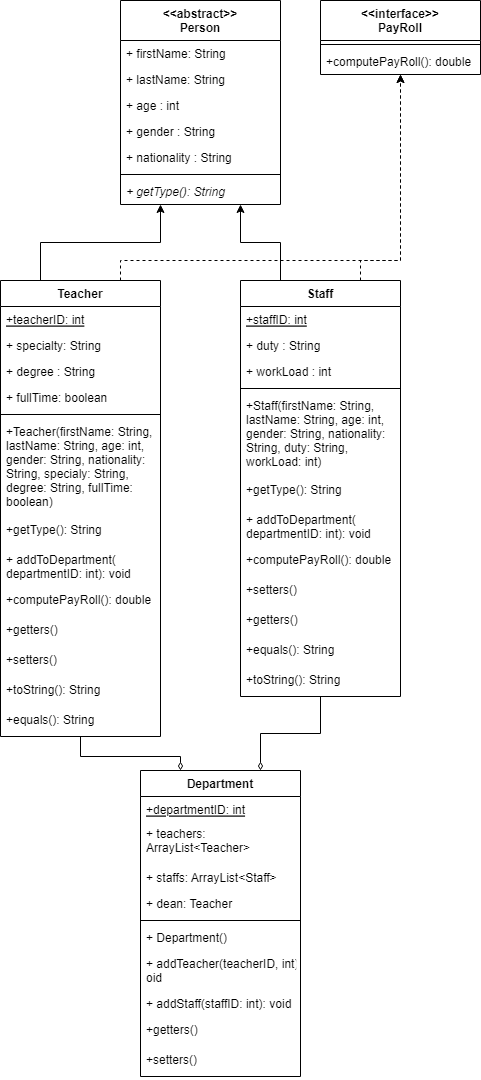

The diagram above was exported from draw.io. Its source (the exported page's mxGraphModel, read from the mxfile embedded in the PNG):
<mxGraphModel dx="1422" dy="1837" grid="1" gridSize="10" guides="1" tooltips="1" connect="1" arrows="1" fold="1" page="1" pageScale="1" pageWidth="850" pageHeight="1100" background="none" math="0" shadow="0">
  <root>
    <mxCell id="0" />
    <mxCell id="1" parent="0" />
    <mxCell id="E8SEjeUAwDmCL9S3kaz_-1" value="&lt;&lt;abstract&gt;&gt;&#10;Person" style="swimlane;fontStyle=1;align=center;verticalAlign=top;childLayout=stackLayout;horizontal=1;startSize=40;horizontalStack=0;resizeParent=1;resizeParentMax=0;resizeLast=0;collapsible=1;marginBottom=0;" parent="1" vertex="1">
      <mxGeometry x="200" y="-1080" width="160" height="204" as="geometry">
        <mxRectangle x="200" y="-1080" width="110" height="40" as="alternateBounds" />
      </mxGeometry>
    </mxCell>
    <mxCell id="E8SEjeUAwDmCL9S3kaz_-2" value="+ firstName: String" style="text;strokeColor=none;fillColor=none;align=left;verticalAlign=top;spacingLeft=4;spacingRight=4;overflow=hidden;rotatable=0;points=[[0,0.5],[1,0.5]];portConstraint=eastwest;" parent="E8SEjeUAwDmCL9S3kaz_-1" vertex="1">
      <mxGeometry y="40" width="160" height="26" as="geometry" />
    </mxCell>
    <mxCell id="E8SEjeUAwDmCL9S3kaz_-5" value="+ lastName: String" style="text;strokeColor=none;fillColor=none;align=left;verticalAlign=top;spacingLeft=4;spacingRight=4;overflow=hidden;rotatable=0;points=[[0,0.5],[1,0.5]];portConstraint=eastwest;" parent="E8SEjeUAwDmCL9S3kaz_-1" vertex="1">
      <mxGeometry y="66" width="160" height="26" as="geometry" />
    </mxCell>
    <mxCell id="E8SEjeUAwDmCL9S3kaz_-7" value="+ age : int" style="text;strokeColor=none;fillColor=none;align=left;verticalAlign=top;spacingLeft=4;spacingRight=4;overflow=hidden;rotatable=0;points=[[0,0.5],[1,0.5]];portConstraint=eastwest;" parent="E8SEjeUAwDmCL9S3kaz_-1" vertex="1">
      <mxGeometry y="92" width="160" height="26" as="geometry" />
    </mxCell>
    <mxCell id="E8SEjeUAwDmCL9S3kaz_-6" value="+ gender : String" style="text;strokeColor=none;fillColor=none;align=left;verticalAlign=top;spacingLeft=4;spacingRight=4;overflow=hidden;rotatable=0;points=[[0,0.5],[1,0.5]];portConstraint=eastwest;" parent="E8SEjeUAwDmCL9S3kaz_-1" vertex="1">
      <mxGeometry y="118" width="160" height="26" as="geometry" />
    </mxCell>
    <mxCell id="E8SEjeUAwDmCL9S3kaz_-8" value="+ nationality : String" style="text;strokeColor=none;fillColor=none;align=left;verticalAlign=top;spacingLeft=4;spacingRight=4;overflow=hidden;rotatable=0;points=[[0,0.5],[1,0.5]];portConstraint=eastwest;" parent="E8SEjeUAwDmCL9S3kaz_-1" vertex="1">
      <mxGeometry y="144" width="160" height="26" as="geometry" />
    </mxCell>
    <mxCell id="E8SEjeUAwDmCL9S3kaz_-3" value="" style="line;strokeWidth=1;fillColor=none;align=left;verticalAlign=middle;spacingTop=-1;spacingLeft=3;spacingRight=3;rotatable=0;labelPosition=right;points=[];portConstraint=eastwest;" parent="E8SEjeUAwDmCL9S3kaz_-1" vertex="1">
      <mxGeometry y="170" width="160" height="8" as="geometry" />
    </mxCell>
    <mxCell id="E8SEjeUAwDmCL9S3kaz_-4" value="+ getType(): String" style="text;strokeColor=none;fillColor=none;align=left;verticalAlign=top;spacingLeft=4;spacingRight=4;overflow=hidden;rotatable=0;points=[[0,0.5],[1,0.5]];portConstraint=eastwest;fontStyle=2" parent="E8SEjeUAwDmCL9S3kaz_-1" vertex="1">
      <mxGeometry y="178" width="160" height="26" as="geometry" />
    </mxCell>
    <mxCell id="g6YheyMDZBDt2bdmVfW--31" style="edgeStyle=orthogonalEdgeStyle;rounded=0;orthogonalLoop=1;jettySize=auto;html=1;entryX=0.75;entryY=1;entryDx=0;entryDy=0;exitX=0.25;exitY=0;exitDx=0;exitDy=0;" edge="1" parent="1" source="g6YheyMDZBDt2bdmVfW--1" target="E8SEjeUAwDmCL9S3kaz_-1">
      <mxGeometry relative="1" as="geometry" />
    </mxCell>
    <mxCell id="g6YheyMDZBDt2bdmVfW--35" style="edgeStyle=orthogonalEdgeStyle;rounded=0;orthogonalLoop=1;jettySize=auto;html=1;exitX=0.75;exitY=0;exitDx=0;exitDy=0;dashed=1;" edge="1" parent="1" source="g6YheyMDZBDt2bdmVfW--1" target="g6YheyMDZBDt2bdmVfW--11">
      <mxGeometry relative="1" as="geometry">
        <Array as="points">
          <mxPoint x="440" y="-820" />
          <mxPoint x="480" y="-820" />
        </Array>
      </mxGeometry>
    </mxCell>
    <mxCell id="g6YheyMDZBDt2bdmVfW--57" style="edgeStyle=orthogonalEdgeStyle;rounded=0;orthogonalLoop=1;jettySize=auto;html=1;entryX=0.75;entryY=0;entryDx=0;entryDy=0;endArrow=diamondThin;endFill=0;" edge="1" parent="1" source="g6YheyMDZBDt2bdmVfW--1" target="g6YheyMDZBDt2bdmVfW--15">
      <mxGeometry relative="1" as="geometry" />
    </mxCell>
    <mxCell id="g6YheyMDZBDt2bdmVfW--1" value="Staff" style="swimlane;fontStyle=1;align=center;verticalAlign=top;childLayout=stackLayout;horizontal=1;startSize=26;horizontalStack=0;resizeParent=1;resizeParentMax=0;resizeLast=0;collapsible=1;marginBottom=0;" vertex="1" parent="1">
      <mxGeometry x="320" y="-800" width="160" height="416" as="geometry" />
    </mxCell>
    <mxCell id="g6YheyMDZBDt2bdmVfW--64" value="+staffID: int" style="text;strokeColor=none;fillColor=none;align=left;verticalAlign=top;spacingLeft=4;spacingRight=4;overflow=hidden;rotatable=0;points=[[0,0.5],[1,0.5]];portConstraint=eastwest;fontStyle=4" vertex="1" parent="g6YheyMDZBDt2bdmVfW--1">
      <mxGeometry y="26" width="160" height="26" as="geometry" />
    </mxCell>
    <mxCell id="g6YheyMDZBDt2bdmVfW--2" value="+ duty : String" style="text;strokeColor=none;fillColor=none;align=left;verticalAlign=top;spacingLeft=4;spacingRight=4;overflow=hidden;rotatable=0;points=[[0,0.5],[1,0.5]];portConstraint=eastwest;" vertex="1" parent="g6YheyMDZBDt2bdmVfW--1">
      <mxGeometry y="52" width="160" height="26" as="geometry" />
    </mxCell>
    <mxCell id="g6YheyMDZBDt2bdmVfW--10" value="+ workLoad : int" style="text;strokeColor=none;fillColor=none;align=left;verticalAlign=top;spacingLeft=4;spacingRight=4;overflow=hidden;rotatable=0;points=[[0,0.5],[1,0.5]];portConstraint=eastwest;" vertex="1" parent="g6YheyMDZBDt2bdmVfW--1">
      <mxGeometry y="78" width="160" height="26" as="geometry" />
    </mxCell>
    <mxCell id="g6YheyMDZBDt2bdmVfW--3" value="" style="line;strokeWidth=1;fillColor=none;align=left;verticalAlign=middle;spacingTop=-1;spacingLeft=3;spacingRight=3;rotatable=0;labelPosition=right;points=[];portConstraint=eastwest;" vertex="1" parent="g6YheyMDZBDt2bdmVfW--1">
      <mxGeometry y="104" width="160" height="8" as="geometry" />
    </mxCell>
    <mxCell id="g6YheyMDZBDt2bdmVfW--26" value="+Staff(firstName: String,&#10;lastName: String, age: int, &#10;gender: String, nationality: &#10;String, duty: String, &#10;workLoad: int)" style="text;strokeColor=none;fillColor=none;align=left;verticalAlign=top;spacingLeft=4;spacingRight=4;overflow=hidden;rotatable=0;points=[[0,0.5],[1,0.5]];portConstraint=eastwest;" vertex="1" parent="g6YheyMDZBDt2bdmVfW--1">
      <mxGeometry y="112" width="160" height="84" as="geometry" />
    </mxCell>
    <mxCell id="g6YheyMDZBDt2bdmVfW--37" value="+getType(): String" style="text;strokeColor=none;fillColor=none;align=left;verticalAlign=top;spacingLeft=4;spacingRight=4;overflow=hidden;rotatable=0;points=[[0,0.5],[1,0.5]];portConstraint=eastwest;" vertex="1" parent="g6YheyMDZBDt2bdmVfW--1">
      <mxGeometry y="196" width="160" height="30" as="geometry" />
    </mxCell>
    <mxCell id="g6YheyMDZBDt2bdmVfW--27" value="+ addToDepartment(&#10;departmentID: int): void" style="text;strokeColor=none;fillColor=none;align=left;verticalAlign=top;spacingLeft=4;spacingRight=4;overflow=hidden;rotatable=0;points=[[0,0.5],[1,0.5]];portConstraint=eastwest;" vertex="1" parent="g6YheyMDZBDt2bdmVfW--1">
      <mxGeometry y="226" width="160" height="40" as="geometry" />
    </mxCell>
    <mxCell id="g6YheyMDZBDt2bdmVfW--29" value="+computePayRoll(): double" style="text;strokeColor=none;fillColor=none;align=left;verticalAlign=top;spacingLeft=4;spacingRight=4;overflow=hidden;rotatable=0;points=[[0,0.5],[1,0.5]];portConstraint=eastwest;" vertex="1" parent="g6YheyMDZBDt2bdmVfW--1">
      <mxGeometry y="266" width="160" height="30" as="geometry" />
    </mxCell>
    <mxCell id="g6YheyMDZBDt2bdmVfW--42" value="+setters()" style="text;strokeColor=none;fillColor=none;align=left;verticalAlign=top;spacingLeft=4;spacingRight=4;overflow=hidden;rotatable=0;points=[[0,0.5],[1,0.5]];portConstraint=eastwest;" vertex="1" parent="g6YheyMDZBDt2bdmVfW--1">
      <mxGeometry y="296" width="160" height="30" as="geometry" />
    </mxCell>
    <mxCell id="g6YheyMDZBDt2bdmVfW--41" value="+getters()" style="text;strokeColor=none;fillColor=none;align=left;verticalAlign=top;spacingLeft=4;spacingRight=4;overflow=hidden;rotatable=0;points=[[0,0.5],[1,0.5]];portConstraint=eastwest;" vertex="1" parent="g6YheyMDZBDt2bdmVfW--1">
      <mxGeometry y="326" width="160" height="30" as="geometry" />
    </mxCell>
    <mxCell id="g6YheyMDZBDt2bdmVfW--49" value="+equals(): String" style="text;strokeColor=none;fillColor=none;align=left;verticalAlign=top;spacingLeft=4;spacingRight=4;overflow=hidden;rotatable=0;points=[[0,0.5],[1,0.5]];portConstraint=eastwest;fontStyle=0" vertex="1" parent="g6YheyMDZBDt2bdmVfW--1">
      <mxGeometry y="356" width="160" height="30" as="geometry" />
    </mxCell>
    <mxCell id="g6YheyMDZBDt2bdmVfW--48" value="+toString(): String" style="text;strokeColor=none;fillColor=none;align=left;verticalAlign=top;spacingLeft=4;spacingRight=4;overflow=hidden;rotatable=0;points=[[0,0.5],[1,0.5]];portConstraint=eastwest;fontStyle=0" vertex="1" parent="g6YheyMDZBDt2bdmVfW--1">
      <mxGeometry y="386" width="160" height="30" as="geometry" />
    </mxCell>
    <mxCell id="g6YheyMDZBDt2bdmVfW--30" style="edgeStyle=orthogonalEdgeStyle;rounded=0;orthogonalLoop=1;jettySize=auto;html=1;exitX=0.25;exitY=0;exitDx=0;exitDy=0;entryX=0.25;entryY=1;entryDx=0;entryDy=0;" edge="1" parent="1" source="g6YheyMDZBDt2bdmVfW--5" target="E8SEjeUAwDmCL9S3kaz_-1">
      <mxGeometry relative="1" as="geometry" />
    </mxCell>
    <mxCell id="g6YheyMDZBDt2bdmVfW--34" style="edgeStyle=orthogonalEdgeStyle;rounded=0;orthogonalLoop=1;jettySize=auto;html=1;exitX=0.75;exitY=0;exitDx=0;exitDy=0;entryX=0.5;entryY=1;entryDx=0;entryDy=0;dashed=1;" edge="1" parent="1" source="g6YheyMDZBDt2bdmVfW--5" target="g6YheyMDZBDt2bdmVfW--11">
      <mxGeometry relative="1" as="geometry">
        <Array as="points">
          <mxPoint x="200" y="-820" />
          <mxPoint x="480" y="-820" />
        </Array>
      </mxGeometry>
    </mxCell>
    <mxCell id="g6YheyMDZBDt2bdmVfW--56" style="edgeStyle=orthogonalEdgeStyle;rounded=0;orthogonalLoop=1;jettySize=auto;html=1;entryX=0.25;entryY=0;entryDx=0;entryDy=0;endArrow=diamondThin;endFill=0;" edge="1" parent="1" source="g6YheyMDZBDt2bdmVfW--5" target="g6YheyMDZBDt2bdmVfW--15">
      <mxGeometry relative="1" as="geometry" />
    </mxCell>
    <mxCell id="g6YheyMDZBDt2bdmVfW--5" value="Teacher" style="swimlane;fontStyle=1;align=center;verticalAlign=top;childLayout=stackLayout;horizontal=1;startSize=26;horizontalStack=0;resizeParent=1;resizeParentMax=0;resizeLast=0;collapsible=1;marginBottom=0;" vertex="1" parent="1">
      <mxGeometry x="80" y="-800" width="160" height="456" as="geometry" />
    </mxCell>
    <mxCell id="g6YheyMDZBDt2bdmVfW--62" value="+teacherID: int" style="text;strokeColor=none;fillColor=none;align=left;verticalAlign=top;spacingLeft=4;spacingRight=4;overflow=hidden;rotatable=0;points=[[0,0.5],[1,0.5]];portConstraint=eastwest;fontStyle=4" vertex="1" parent="g6YheyMDZBDt2bdmVfW--5">
      <mxGeometry y="26" width="160" height="26" as="geometry" />
    </mxCell>
    <mxCell id="g6YheyMDZBDt2bdmVfW--6" value="+ specialty: String" style="text;strokeColor=none;fillColor=none;align=left;verticalAlign=top;spacingLeft=4;spacingRight=4;overflow=hidden;rotatable=0;points=[[0,0.5],[1,0.5]];portConstraint=eastwest;" vertex="1" parent="g6YheyMDZBDt2bdmVfW--5">
      <mxGeometry y="52" width="160" height="26" as="geometry" />
    </mxCell>
    <mxCell id="g6YheyMDZBDt2bdmVfW--9" value="+ degree : String" style="text;strokeColor=none;fillColor=none;align=left;verticalAlign=top;spacingLeft=4;spacingRight=4;overflow=hidden;rotatable=0;points=[[0,0.5],[1,0.5]];portConstraint=eastwest;" vertex="1" parent="g6YheyMDZBDt2bdmVfW--5">
      <mxGeometry y="78" width="160" height="26" as="geometry" />
    </mxCell>
    <mxCell id="g6YheyMDZBDt2bdmVfW--20" value="+ fullTime: boolean" style="text;strokeColor=none;fillColor=none;align=left;verticalAlign=top;spacingLeft=4;spacingRight=4;overflow=hidden;rotatable=0;points=[[0,0.5],[1,0.5]];portConstraint=eastwest;" vertex="1" parent="g6YheyMDZBDt2bdmVfW--5">
      <mxGeometry y="104" width="160" height="26" as="geometry" />
    </mxCell>
    <mxCell id="g6YheyMDZBDt2bdmVfW--7" value="" style="line;strokeWidth=1;fillColor=none;align=left;verticalAlign=middle;spacingTop=-1;spacingLeft=3;spacingRight=3;rotatable=0;labelPosition=right;points=[];portConstraint=eastwest;" vertex="1" parent="g6YheyMDZBDt2bdmVfW--5">
      <mxGeometry y="130" width="160" height="8" as="geometry" />
    </mxCell>
    <mxCell id="g6YheyMDZBDt2bdmVfW--8" value="+Teacher(firstName: String,&#10;lastName: String, age: int, &#10;gender: String, nationality: &#10;String, specialy: String, &#10;degree: String, fullTime: &#10;boolean)" style="text;strokeColor=none;fillColor=none;align=left;verticalAlign=top;spacingLeft=4;spacingRight=4;overflow=hidden;rotatable=0;points=[[0,0.5],[1,0.5]];portConstraint=eastwest;" vertex="1" parent="g6YheyMDZBDt2bdmVfW--5">
      <mxGeometry y="138" width="160" height="98" as="geometry" />
    </mxCell>
    <mxCell id="g6YheyMDZBDt2bdmVfW--36" value="+getType(): String" style="text;strokeColor=none;fillColor=none;align=left;verticalAlign=top;spacingLeft=4;spacingRight=4;overflow=hidden;rotatable=0;points=[[0,0.5],[1,0.5]];portConstraint=eastwest;" vertex="1" parent="g6YheyMDZBDt2bdmVfW--5">
      <mxGeometry y="236" width="160" height="30" as="geometry" />
    </mxCell>
    <mxCell id="g6YheyMDZBDt2bdmVfW--25" value="+ addToDepartment(&#10;departmentID: int): void" style="text;strokeColor=none;fillColor=none;align=left;verticalAlign=top;spacingLeft=4;spacingRight=4;overflow=hidden;rotatable=0;points=[[0,0.5],[1,0.5]];portConstraint=eastwest;" vertex="1" parent="g6YheyMDZBDt2bdmVfW--5">
      <mxGeometry y="266" width="160" height="40" as="geometry" />
    </mxCell>
    <mxCell id="g6YheyMDZBDt2bdmVfW--28" value="+computePayRoll(): double" style="text;strokeColor=none;fillColor=none;align=left;verticalAlign=top;spacingLeft=4;spacingRight=4;overflow=hidden;rotatable=0;points=[[0,0.5],[1,0.5]];portConstraint=eastwest;" vertex="1" parent="g6YheyMDZBDt2bdmVfW--5">
      <mxGeometry y="306" width="160" height="30" as="geometry" />
    </mxCell>
    <mxCell id="g6YheyMDZBDt2bdmVfW--39" value="+getters()" style="text;strokeColor=none;fillColor=none;align=left;verticalAlign=top;spacingLeft=4;spacingRight=4;overflow=hidden;rotatable=0;points=[[0,0.5],[1,0.5]];portConstraint=eastwest;fontStyle=0" vertex="1" parent="g6YheyMDZBDt2bdmVfW--5">
      <mxGeometry y="336" width="160" height="30" as="geometry" />
    </mxCell>
    <mxCell id="g6YheyMDZBDt2bdmVfW--40" value="+setters()" style="text;strokeColor=none;fillColor=none;align=left;verticalAlign=top;spacingLeft=4;spacingRight=4;overflow=hidden;rotatable=0;points=[[0,0.5],[1,0.5]];portConstraint=eastwest;fontStyle=0" vertex="1" parent="g6YheyMDZBDt2bdmVfW--5">
      <mxGeometry y="366" width="160" height="30" as="geometry" />
    </mxCell>
    <mxCell id="g6YheyMDZBDt2bdmVfW--45" value="+toString(): String" style="text;strokeColor=none;fillColor=none;align=left;verticalAlign=top;spacingLeft=4;spacingRight=4;overflow=hidden;rotatable=0;points=[[0,0.5],[1,0.5]];portConstraint=eastwest;fontStyle=0" vertex="1" parent="g6YheyMDZBDt2bdmVfW--5">
      <mxGeometry y="396" width="160" height="30" as="geometry" />
    </mxCell>
    <mxCell id="g6YheyMDZBDt2bdmVfW--46" value="+equals(): String" style="text;strokeColor=none;fillColor=none;align=left;verticalAlign=top;spacingLeft=4;spacingRight=4;overflow=hidden;rotatable=0;points=[[0,0.5],[1,0.5]];portConstraint=eastwest;fontStyle=0" vertex="1" parent="g6YheyMDZBDt2bdmVfW--5">
      <mxGeometry y="426" width="160" height="30" as="geometry" />
    </mxCell>
    <mxCell id="g6YheyMDZBDt2bdmVfW--11" value="&lt;&lt;interface&gt;&gt;&#10;PayRoll" style="swimlane;fontStyle=1;align=center;verticalAlign=top;childLayout=stackLayout;horizontal=1;startSize=40;horizontalStack=0;resizeParent=1;resizeParentMax=0;resizeLast=0;collapsible=1;marginBottom=0;" vertex="1" parent="1">
      <mxGeometry x="400" y="-1080" width="160" height="74" as="geometry">
        <mxRectangle x="400" y="-1080" width="110" height="40" as="alternateBounds" />
      </mxGeometry>
    </mxCell>
    <mxCell id="g6YheyMDZBDt2bdmVfW--13" value="" style="line;strokeWidth=1;fillColor=none;align=left;verticalAlign=middle;spacingTop=-1;spacingLeft=3;spacingRight=3;rotatable=0;labelPosition=right;points=[];portConstraint=eastwest;" vertex="1" parent="g6YheyMDZBDt2bdmVfW--11">
      <mxGeometry y="40" width="160" height="8" as="geometry" />
    </mxCell>
    <mxCell id="g6YheyMDZBDt2bdmVfW--14" value="+computePayRoll(): double" style="text;strokeColor=none;fillColor=none;align=left;verticalAlign=top;spacingLeft=4;spacingRight=4;overflow=hidden;rotatable=0;points=[[0,0.5],[1,0.5]];portConstraint=eastwest;" vertex="1" parent="g6YheyMDZBDt2bdmVfW--11">
      <mxGeometry y="48" width="160" height="26" as="geometry" />
    </mxCell>
    <mxCell id="g6YheyMDZBDt2bdmVfW--15" value="Department" style="swimlane;fontStyle=1;align=center;verticalAlign=top;childLayout=stackLayout;horizontal=1;startSize=26;horizontalStack=0;resizeParent=1;resizeParentMax=0;resizeLast=0;collapsible=1;marginBottom=0;" vertex="1" parent="1">
      <mxGeometry x="220" y="-310" width="160" height="306" as="geometry" />
    </mxCell>
    <mxCell id="g6YheyMDZBDt2bdmVfW--65" value="+departmentID: int" style="text;strokeColor=none;fillColor=none;align=left;verticalAlign=top;spacingLeft=4;spacingRight=4;overflow=hidden;rotatable=0;points=[[0,0.5],[1,0.5]];portConstraint=eastwest;fontStyle=4" vertex="1" parent="g6YheyMDZBDt2bdmVfW--15">
      <mxGeometry y="26" width="160" height="24" as="geometry" />
    </mxCell>
    <mxCell id="g6YheyMDZBDt2bdmVfW--16" value="+ teachers: &#10;ArrayList&lt;Teacher&gt;" style="text;strokeColor=none;fillColor=none;align=left;verticalAlign=top;spacingLeft=4;spacingRight=4;overflow=hidden;rotatable=0;points=[[0,0.5],[1,0.5]];portConstraint=eastwest;" vertex="1" parent="g6YheyMDZBDt2bdmVfW--15">
      <mxGeometry y="50" width="160" height="44" as="geometry" />
    </mxCell>
    <mxCell id="g6YheyMDZBDt2bdmVfW--23" value="+ staffs: ArrayList&lt;Staff&gt;" style="text;strokeColor=none;fillColor=none;align=left;verticalAlign=top;spacingLeft=4;spacingRight=4;overflow=hidden;rotatable=0;points=[[0,0.5],[1,0.5]];portConstraint=eastwest;" vertex="1" parent="g6YheyMDZBDt2bdmVfW--15">
      <mxGeometry y="94" width="160" height="26" as="geometry" />
    </mxCell>
    <mxCell id="g6YheyMDZBDt2bdmVfW--19" value="+ dean: Teacher" style="text;strokeColor=none;fillColor=none;align=left;verticalAlign=top;spacingLeft=4;spacingRight=4;overflow=hidden;rotatable=0;points=[[0,0.5],[1,0.5]];portConstraint=eastwest;" vertex="1" parent="g6YheyMDZBDt2bdmVfW--15">
      <mxGeometry y="120" width="160" height="26" as="geometry" />
    </mxCell>
    <mxCell id="g6YheyMDZBDt2bdmVfW--17" value="" style="line;strokeWidth=1;fillColor=none;align=left;verticalAlign=middle;spacingTop=-1;spacingLeft=3;spacingRight=3;rotatable=0;labelPosition=right;points=[];portConstraint=eastwest;" vertex="1" parent="g6YheyMDZBDt2bdmVfW--15">
      <mxGeometry y="146" width="160" height="8" as="geometry" />
    </mxCell>
    <mxCell id="g6YheyMDZBDt2bdmVfW--18" value="+ Department()" style="text;strokeColor=none;fillColor=none;align=left;verticalAlign=top;spacingLeft=4;spacingRight=4;overflow=hidden;rotatable=0;points=[[0,0.5],[1,0.5]];portConstraint=eastwest;" vertex="1" parent="g6YheyMDZBDt2bdmVfW--15">
      <mxGeometry y="154" width="160" height="26" as="geometry" />
    </mxCell>
    <mxCell id="g6YheyMDZBDt2bdmVfW--21" value="+ addTeacher(teacherID, int): v&#10;oid" style="text;strokeColor=none;fillColor=none;align=left;verticalAlign=top;spacingLeft=4;spacingRight=4;overflow=hidden;rotatable=0;points=[[0,0.5],[1,0.5]];portConstraint=eastwest;" vertex="1" parent="g6YheyMDZBDt2bdmVfW--15">
      <mxGeometry y="180" width="160" height="40" as="geometry" />
    </mxCell>
    <mxCell id="g6YheyMDZBDt2bdmVfW--22" value="+ addStaff(staffID: int): void" style="text;strokeColor=none;fillColor=none;align=left;verticalAlign=top;spacingLeft=4;spacingRight=4;overflow=hidden;rotatable=0;points=[[0,0.5],[1,0.5]];portConstraint=eastwest;" vertex="1" parent="g6YheyMDZBDt2bdmVfW--15">
      <mxGeometry y="220" width="160" height="26" as="geometry" />
    </mxCell>
    <mxCell id="g6YheyMDZBDt2bdmVfW--43" value="+getters()" style="text;strokeColor=none;fillColor=none;align=left;verticalAlign=top;spacingLeft=4;spacingRight=4;overflow=hidden;rotatable=0;points=[[0,0.5],[1,0.5]];portConstraint=eastwest;" vertex="1" parent="g6YheyMDZBDt2bdmVfW--15">
      <mxGeometry y="246" width="160" height="30" as="geometry" />
    </mxCell>
    <mxCell id="g6YheyMDZBDt2bdmVfW--44" value="+setters()" style="text;strokeColor=none;fillColor=none;align=left;verticalAlign=top;spacingLeft=4;spacingRight=4;overflow=hidden;rotatable=0;points=[[0,0.5],[1,0.5]];portConstraint=eastwest;" vertex="1" parent="g6YheyMDZBDt2bdmVfW--15">
      <mxGeometry y="276" width="160" height="30" as="geometry" />
    </mxCell>
  </root>
</mxGraphModel>